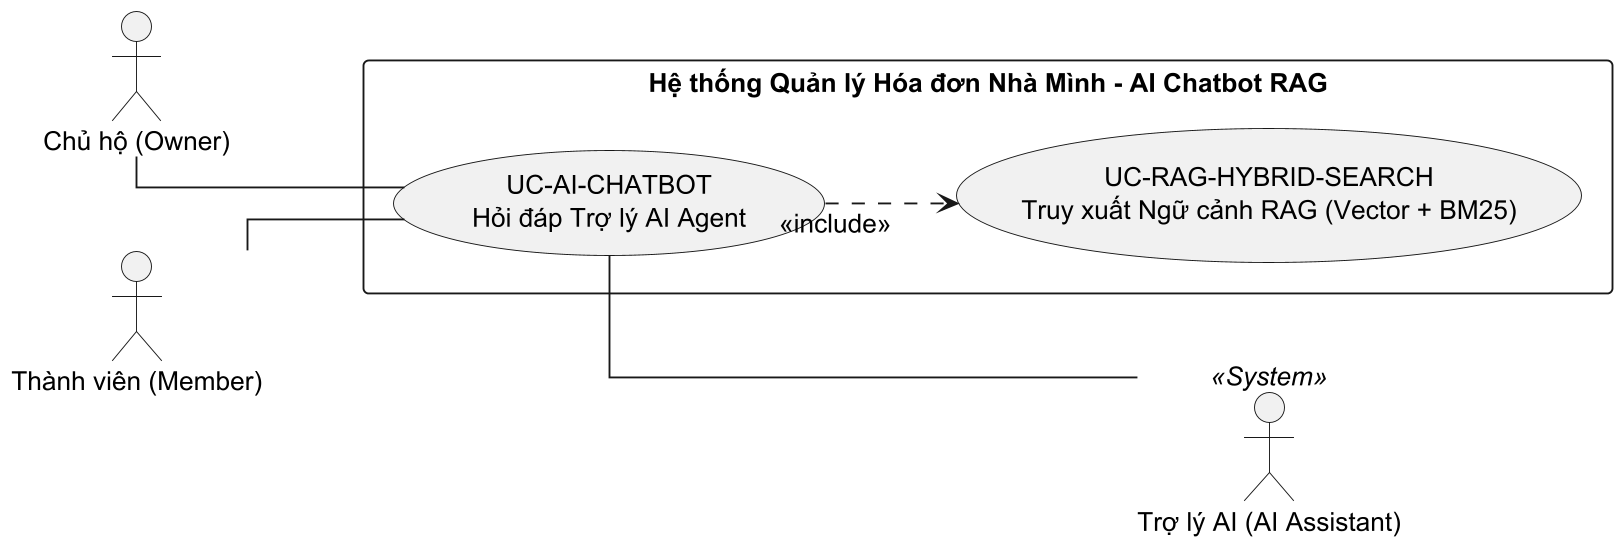

The diagram above was rendered by PlantUML. Its source (embedded in the PNG):
@startuml
left to right direction
skinparam linetype ortho
skinparam nodesep 50
skinparam ranksep 70
skinparam shadowing false
skinparam defaultFontSize 14
skinparam dpi 180

actor "Chủ hộ (Owner)" as owner
actor "Thành viên (Member)" as member
actor "Trợ lý AI (AI Assistant)" as aiAgent <<System>>

rectangle "Hệ thống Quản lý Hóa đơn Nhà Mình - AI Chatbot RAG" {
    usecase "UC-AI-CHATBOT\nHỏi đáp Trợ lý AI Agent" as UC_AIChatbot
    usecase "UC-RAG-HYBRID-SEARCH\nTruy xuất Ngữ cảnh RAG (Vector + BM25)" as UC_RAG
}

owner -- UC_AIChatbot
member -- UC_AIChatbot
UC_AIChatbot -- aiAgent

UC_AIChatbot ..> UC_RAG : <<include>>
@enduml